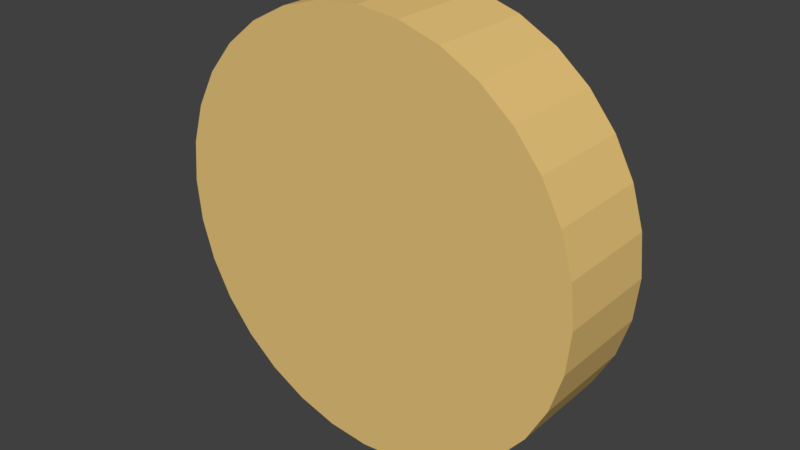 # Source: Ship_body.blend  (saved by Blender 2.78.0; exported with 4.5.12 LTS)
import bpy
from mathutils import Matrix  # noqa: F401  (used for matrix-valued properties, if any)

bpy.ops.wm.read_factory_settings(use_empty=True)
scene = bpy.context.scene
scene.name = 'Scene'

# ---- collections
col_collection_1 = bpy.data.collections.new('Collection 1'); scene.collection.children.link(col_collection_1)

# ---- materials (node trees are filled in below, after node groups)
mat_wood = bpy.data.materials.new('Wood')
mat_wood.alpha_threshold = 0.0
mat_wood.use_transparent_shadow = False
mat_wood.diffuse_color = (0.8, 0.5486, 0.194, 1.0)
mat_wood.roughness = 0.5

# ---- material node trees

# ---- world
world_world = bpy.data.worlds.new('World'); scene.world = world_world
world_world.color = (0.05088, 0.05088, 0.05088)
world_world.use_sun_shadow = False
world_world.sun_shadow_jitter_overblur = 0.0
world_world.cycles.sampling_method = 'MANUAL'

# ---- meshes
me_cylinder = bpy.data.meshes.new('Cylinder')
me_cylinder.from_pydata([(-1.816e-08, -0.2416, -0.75), (-1.816e-08, 0.1288, -0.75), (0.1463, -0.2416, -0.7356), (0.1463, 0.1288, -0.7356), (0.287, -0.2416, -0.6929), (0.287, 0.1288, -0.6929), (0.4167, -0.2416, -0.6236), (0.4167, 0.1288, -0.6236), (0.5303, -0.2416, -0.5303), (0.5303, 0.1288, -0.5303), (0.6236, -0.2416, -0.4167), (0.6236, 0.1288, -0.4167), (0.6929, -0.2416, -0.287), (0.6929, 0.1288, -0.287), (0.7356, -0.2416, -0.1463), (0.7356, 0.1288, -0.1463), (0.75, -0.2416, 1.466e-07), (0.75, 0.1288, 2.044e-07), (0.7356, -0.2416, 0.1463), (0.7356, 0.1288, 0.1463), (0.6929, -0.2416, 0.287), (0.6929, 0.1288, 0.287), (0.6236, -0.2416, 0.4167), (0.6236, 0.1288, 0.4167), (0.5303, -0.2416, 0.5303), (0.5303, 0.1288, 0.5303), (0.4167, -0.2416, 0.6236), (0.4167, 0.1288, 0.6236), (0.287, -0.2416, 0.6929), (0.287, 0.1288, 0.6929), (0.1463, -0.2416, 0.7356), (0.1463, 0.1288, 0.7356), (-2.625e-07, -0.2416, 0.75), (-2.625e-07, 0.1288, 0.75), (-0.1463, -0.2416, 0.7356), (-0.1463, 0.1288, 0.7356), (-0.287, -0.2416, 0.6929), (-0.287, 0.1288, 0.6929), (-0.4167, -0.2416, 0.6236), (-0.4167, 0.1288, 0.6236), (-0.5303, -0.2416, 0.5303), (-0.5303, 0.1288, 0.5303), (-0.6236, -0.2416, 0.4167), (-0.6236, 0.1288, 0.4167), (-0.6929, -0.2416, 0.287), (-0.6929, 0.1288, 0.287), (-0.7356, -0.2416, 0.1463), (-0.7356, 0.1288, 0.1463), (-0.75, -0.2416, -5.21e-07), (-0.75, 0.1288, -4.632e-07), (-0.7356, -0.2416, -0.1463), (-0.7356, 0.1288, -0.1463), (-0.6929, -0.2416, -0.287), (-0.6929, 0.1288, -0.287), (-0.6236, -0.2416, -0.4167), (-0.6236, 0.1288, -0.4167), (-0.5303, -0.2416, -0.5303), (-0.5303, 0.1288, -0.5303), (-0.4167, -0.2416, -0.6236), (-0.4167, 0.1288, -0.6236), (-0.287, -0.2416, -0.6929), (-0.287, 0.1288, -0.6929), (-0.1463, -0.2416, -0.7356), (-0.1463, 0.1288, -0.7356), (0.1407, 0.1288, -0.7076), (-6.18e-09, 0.1288, -0.7214), (0.2761, 0.1288, -0.6665), (0.4008, 0.1288, -0.5999), (0.5101, 0.1288, -0.5101), (0.5999, 0.1288, -0.4008), (0.6665, 0.1288, -0.2761), (0.7076, 0.1288, -0.1407), (0.7214, 0.1288, 2.021e-07), (0.7076, 0.1288, 0.1407), (0.6665, 0.1288, 0.2761), (0.5999, 0.1288, 0.4008), (0.5101, 0.1288, 0.5101), (0.4008, 0.1288, 0.5999), (0.2761, 0.1288, 0.6665), (0.1407, 0.1288, 0.7076), (-2.413e-07, 0.1288, 0.7214), (-0.1407, 0.1288, 0.7076), (-0.2761, 0.1288, 0.6665), (-0.4008, 0.1288, 0.5999), (-0.5101, 0.1288, 0.5101), (-0.5999, 0.1288, 0.4008), (-0.6665, 0.1288, 0.2761), (-0.7076, 0.1288, 0.1407), (-0.7214, 0.1288, -4.4e-07), (-0.7076, 0.1288, -0.1407), (-0.6665, 0.1288, -0.2761), (-0.5999, 0.1288, -0.4008), (-0.5101, 0.1288, -0.5101), (-0.4008, 0.1288, -0.5999), (-0.2761, 0.1288, -0.6665), (-0.1407, 0.1288, -0.7076), (0.1408, 0.06485, -0.7079), (-3.122e-08, 0.06485, -0.7217), (0.2762, 0.06485, -0.6668), (0.401, 0.06485, -0.6001), (0.5103, 0.06485, -0.5103), (0.6001, 0.06485, -0.401), (0.6668, 0.06485, -0.2762), (0.7079, 0.06485, -0.1408), (0.7217, 0.06485, 1.913e-07), (0.7079, 0.06485, 0.1408), (0.6668, 0.06485, 0.2762), (0.6001, 0.06485, 0.401), (0.5103, 0.06485, 0.5103), (0.401, 0.06485, 0.6001), (0.2762, 0.06485, 0.6668), (0.1408, 0.06485, 0.7079), (-2.664e-07, 0.06485, 0.7217), (-0.1408, 0.06485, 0.7079), (-0.2762, 0.06485, 0.6668), (-0.401, 0.06485, 0.6001), (-0.5103, 0.06485, 0.5103), (-0.6001, 0.06485, 0.401), (-0.6668, 0.06485, 0.2762), (-0.7079, 0.06485, 0.1408), (-0.7217, 0.06485, -4.512e-07), (-0.7079, 0.06485, -0.1408), (-0.6668, 0.06485, -0.2762), (-0.6001, 0.06485, -0.401), (-0.5103, 0.06485, -0.5103), (-0.401, 0.06485, -0.6001), (-0.2762, 0.06485, -0.6668), (-0.1408, 0.06485, -0.7079)], [], [(0, 1, 3, 2), (2, 3, 5, 4), (4, 5, 7, 6), (6, 7, 9, 8), (8, 9, 11, 10), (10, 11, 13, 12), (12, 13, 15, 14), (14, 15, 17, 16), (16, 17, 19, 18), (18, 19, 21, 20), (20, 21, 23, 22), (22, 23, 25, 24), (24, 25, 27, 26), (26, 27, 29, 28), (28, 29, 31, 30), (30, 31, 33, 32), (32, 33, 35, 34), (34, 35, 37, 36), (36, 37, 39, 38), (38, 39, 41, 40), (40, 41, 43, 42), (42, 43, 45, 44), (44, 45, 47, 46), (46, 47, 49, 48), (48, 49, 51, 50), (50, 51, 53, 52), (52, 53, 55, 54), (54, 55, 57, 56), (56, 57, 59, 58), (58, 59, 61, 60), (17, 15, 71, 72), (60, 61, 63, 62), (62, 63, 1, 0), (0, 2, 4, 6, 8, 10, 12, 14, 16, 18, 20, 22, 24, 26, 28, 30, 32, 34, 36, 38, 40, 42, 44, 46, 48, 50, 52, 54, 56, 58, 60, 62), (72, 71, 103, 104), (35, 33, 80, 81), (53, 51, 89, 90), (9, 7, 67, 68), (27, 25, 76, 77), (45, 43, 85, 86), (63, 61, 94, 95), (19, 17, 72, 73), (37, 35, 81, 82), (55, 53, 90, 91), (11, 9, 68, 69), (29, 27, 77, 78), (47, 45, 86, 87), (3, 1, 65, 64), (1, 63, 95, 65), (21, 19, 73, 74), (39, 37, 82, 83), (57, 55, 91, 92), (13, 11, 69, 70), (31, 29, 78, 79), (49, 47, 87, 88), (5, 3, 64, 66), (23, 21, 74, 75), (41, 39, 83, 84), (59, 57, 92, 93), (15, 13, 70, 71), (33, 31, 79, 80), (51, 49, 88, 89), (7, 5, 66, 67), (25, 23, 75, 76), (43, 41, 84, 85), (61, 59, 93, 94), (96, 97, 127, 126, 125, 124, 123, 122, 121, 120, 119, 118, 117, 116, 115, 114, 113, 112, 111, 110, 109, 108, 107, 106, 105, 104, 103, 102, 101, 100, 99, 98), (86, 85, 117, 118), (73, 72, 104, 105), (87, 86, 118, 119), (74, 73, 105, 106), (88, 87, 119, 120), (75, 74, 106, 107), (89, 88, 120, 121), (76, 75, 107, 108), (90, 89, 121, 122), (77, 76, 108, 109), (91, 90, 122, 123), (78, 77, 109, 110), (64, 65, 97, 96), (92, 91, 123, 124), (79, 78, 110, 111), (66, 64, 96, 98), (93, 92, 124, 125), (80, 79, 111, 112), (67, 66, 98, 99), (94, 93, 125, 126), (81, 80, 112, 113), (68, 67, 99, 100), (95, 94, 126, 127), (82, 81, 113, 114), (69, 68, 100, 101), (65, 95, 127, 97), (83, 82, 114, 115), (70, 69, 101, 102), (84, 83, 115, 116), (71, 70, 102, 103), (85, 84, 116, 117)])
me_cylinder.materials.append(mat_wood)
me_cylinder.use_remesh_preserve_volume = False
me_cylinder.use_remesh_preserve_attributes = False
me_cylinder.use_mirror_vertex_groups = False
me_cylinder.update()

# ---- objects
ob_cylinder = bpy.data.objects.new('Cylinder', me_cylinder)

# ---- transforms, parenting, visibility, modifiers, constraints
ob_cylinder.location = (0.0, 0.0, 0.0)
ob_cylinder.lineart.crease_threshold = 0.0

# ---- collection membership
col_collection_1.objects.link(ob_cylinder)

# ---- scene / render settings (as saved in the file)
scene.frame_start = 1; scene.frame_end = 250; scene.frame_set(0)
scene.render.engine = 'BLENDER_EEVEE_NEXT'
scene.render.resolution_percentage = 50
scene.render.dither_intensity = 0.0
scene.cycles.use_denoising = False
scene.cycles.samples = 128
scene.cycles.sampling_pattern = 'TABULATED_SOBOL'
scene.cycles.light_sampling_threshold = 0.0
scene.cycles.use_adaptive_sampling = False
scene.cycles.use_light_tree = False
scene.cycles.blur_glossy = 0.0
scene.cycles.sample_clamp_indirect = 0.0
scene.view_settings.view_transform = 'Standard'
bpy.context.view_layer.update()

# ---- added for rendering (the .blend has no active camera and no usable light): camera, sun
cam_auto = bpy.data.cameras.new('AutoCamera')
cam_auto.lens = 50.0
cam_auto.sensor_width = 36.0
cam_auto.clip_end = 1000.0
ob_auto_camera = bpy.data.objects.new('AutoCamera', cam_auto)
scene.collection.objects.link(ob_auto_camera)
ob_auto_camera.location = (1.9924, -2.44725, 1.59392)
ob_auto_camera.rotation_euler = (1.09748, -7.21219e-08, 0.694738)
scene.camera = ob_auto_camera
light_auto_sun = bpy.data.lights.new('AutoSun', 'SUN')
light_auto_sun.energy = 3.0
light_auto_sun.angle = 0.0523599
ob_auto_sun = bpy.data.objects.new('AutoSun', light_auto_sun)
scene.collection.objects.link(ob_auto_sun)
ob_auto_sun.rotation_euler = (0.872665, 0.174533, 0.523599)
bpy.context.view_layer.update()
